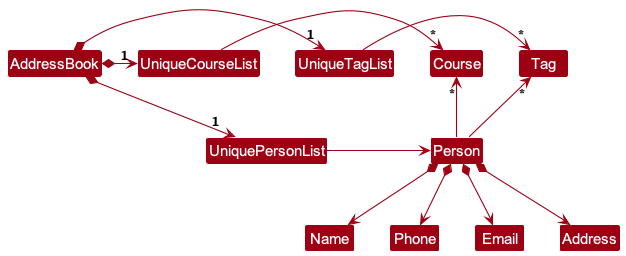

The diagram above was rendered by PlantUML. Its source (embedded in the PNG):
@startuml
!include style.puml
skinparam arrowThickness 1.1
skinparam arrowColor MODEL_COLOR
skinparam classBackgroundColor MODEL_COLOR

AddressBook *-right-> "1" UniquePersonList
AddressBook *-right-> "1" UniqueTagList
AddressBook *-right-> "1" UniqueCourseList
UniqueTagList -[hidden]down- UniquePersonList
UniqueTagList -[hidden]down- UniquePersonList

UniqueCourseList -[hidden]down- UniquePersonList
UniqueCourseList -[hidden]down- UniquePersonList

UniqueTagList -right-> "*" Tag
UniqueCourseList -right-> "*" Course
UniquePersonList -right-> Person

Person -up-> "*" Tag
Person -up-> "*" Course

Person *--> Name
Person *--> Phone
Person *--> Email
Person *--> Address
@enduml